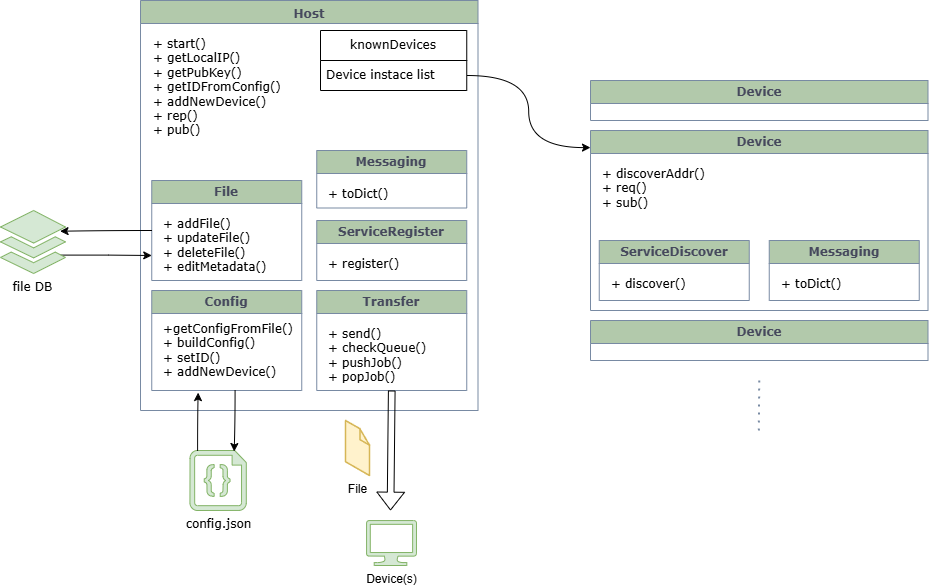

The diagram above was exported from draw.io. Its source (the exported page's mxGraphModel, read from the mxfile embedded in the PNG):
<mxGraphModel dx="1426" dy="841" grid="1" gridSize="10" guides="1" tooltips="1" connect="1" arrows="1" fold="1" page="1" pageScale="1" pageWidth="1600" pageHeight="1200" math="0" shadow="0">
  <root>
    <mxCell id="0" />
    <mxCell id="1" parent="0" />
    <mxCell id="2" value="Host" style="swimlane;whiteSpace=wrap;html=1;strokeColor=#788AA3;fontColor=#46495D;fillColor=#B2C9AB;container=0;align=center;verticalAlign=top;fontFamily=Verdana;labelBackgroundColor=none;fontSize=12;" vertex="1" parent="1">
      <mxGeometry x="240" y="50" width="337.5" height="410" as="geometry" />
    </mxCell>
    <mxCell id="3" value="Messaging" style="swimlane;whiteSpace=wrap;html=1;strokeColor=#788AA3;fontColor=#46495D;fillColor=#B2C9AB;startSize=23;container=0;fontFamily=Verdana;fontSize=12;" vertex="1" parent="2">
      <mxGeometry x="176.25" y="150" width="150" height="57.5" as="geometry" />
    </mxCell>
    <mxCell id="4" value="+ toDict()" style="text;html=1;align=left;verticalAlign=top;whiteSpace=wrap;rounded=0;fontFamily=Verdana;labelBackgroundColor=none;fontSize=12;" vertex="1" parent="3">
      <mxGeometry x="10" y="30" width="130" height="20" as="geometry" />
    </mxCell>
    <mxCell id="5" value="ServiceRegister" style="swimlane;whiteSpace=wrap;html=1;strokeColor=#788AA3;fontColor=#46495D;fillColor=#B2C9AB;startSize=23;container=0;fontFamily=Verdana;fontSize=12;" vertex="1" parent="2">
      <mxGeometry x="176.25" y="220" width="150" height="60" as="geometry" />
    </mxCell>
    <mxCell id="6" value="+ register()" style="text;html=1;align=left;verticalAlign=top;whiteSpace=wrap;rounded=0;fontFamily=Verdana;labelBackgroundColor=none;fontSize=12;" vertex="1" parent="5">
      <mxGeometry x="10" y="30" width="130" height="20" as="geometry" />
    </mxCell>
    <mxCell id="7" value="knownDevices" style="swimlane;fontStyle=0;childLayout=stackLayout;horizontal=1;startSize=30;horizontalStack=0;resizeParent=1;resizeParentMax=0;resizeLast=0;collapsible=1;marginBottom=0;whiteSpace=wrap;html=1;fontFamily=Verdana;fontSize=12;" vertex="1" parent="2">
      <mxGeometry x="180" y="30" width="146.25" height="60" as="geometry" />
    </mxCell>
    <mxCell id="8" value="Device instace list" style="text;strokeColor=none;fillColor=none;align=left;verticalAlign=middle;spacingLeft=4;spacingRight=4;overflow=hidden;points=[[0,0.5],[1,0.5]];portConstraint=eastwest;rotatable=0;whiteSpace=wrap;html=1;fontFamily=Verdana;fontSize=12;" vertex="1" parent="7">
      <mxGeometry y="30" width="146.25" height="30" as="geometry" />
    </mxCell>
    <mxCell id="9" value="&lt;div&gt;+ start()&lt;/div&gt;&lt;div&gt;+ getLocalIP()&lt;/div&gt;&lt;div&gt;+ getPubKey()&lt;/div&gt;&lt;div&gt;+ getIDFromConfig()&lt;/div&gt;+ addNewDevice()&lt;div&gt;+ rep()&lt;/div&gt;&lt;div&gt;+ pub()&lt;/div&gt;" style="text;html=1;align=left;verticalAlign=top;whiteSpace=wrap;rounded=0;fontFamily=Verdana;fontSize=12;fontColor=default;labelBackgroundColor=none;" vertex="1" parent="2">
      <mxGeometry x="11.25" y="30" width="148.75" height="110" as="geometry" />
    </mxCell>
    <mxCell id="10" value="File" style="swimlane;whiteSpace=wrap;html=1;strokeColor=#788AA3;fontColor=#46495D;fillColor=#B2C9AB;container=0;fontFamily=Verdana;fontSize=12;" vertex="1" parent="2">
      <mxGeometry x="11.25" y="180" width="150" height="100" as="geometry" />
    </mxCell>
    <mxCell id="11" value="+ addFile()&lt;div&gt;+ updateFile()&lt;/div&gt;&lt;div&gt;+ deleteFile()&lt;/div&gt;&lt;div&gt;+ editMetadata()&lt;/div&gt;" style="text;html=1;align=left;verticalAlign=top;whiteSpace=wrap;rounded=0;fontFamily=Verdana;fontSize=12;fontColor=default;labelBackgroundColor=none;" vertex="1" parent="10">
      <mxGeometry x="10" y="30" width="130" height="60" as="geometry" />
    </mxCell>
    <mxCell id="12" value="Transfer" style="swimlane;whiteSpace=wrap;html=1;strokeColor=#788AA3;fontColor=#46495D;fillColor=#B2C9AB;container=0;fontFamily=Verdana;fontSize=12;" vertex="1" parent="2">
      <mxGeometry x="176.25" y="290" width="150" height="100" as="geometry" />
    </mxCell>
    <mxCell id="13" value="&lt;font&gt;+ send()&lt;/font&gt;&lt;div&gt;&lt;font&gt;+ checkQueue()&lt;/font&gt;&lt;/div&gt;&lt;div&gt;&lt;font&gt;+ pushJob()&lt;/font&gt;&lt;/div&gt;&lt;div&gt;&lt;font&gt;+ popJob()&lt;/font&gt;&lt;/div&gt;&lt;div&gt;&lt;font&gt;&lt;br&gt;&lt;/font&gt;&lt;/div&gt;" style="text;html=1;align=left;verticalAlign=top;whiteSpace=wrap;rounded=0;fontFamily=Verdana;fontSize=12;fontColor=default;labelBackgroundColor=none;" vertex="1" parent="12">
      <mxGeometry x="10" y="30" width="130" height="70" as="geometry" />
    </mxCell>
    <mxCell id="14" value="Config" style="swimlane;whiteSpace=wrap;html=1;strokeColor=#788AA3;fontColor=#46495D;fillColor=#B2C9AB;container=0;fontFamily=Verdana;fontSize=12;" vertex="1" parent="2">
      <mxGeometry x="11.25" y="290" width="150" height="100" as="geometry" />
    </mxCell>
    <mxCell id="15" value="+getConfigFromFile()&lt;div&gt;+ buildConfig()&lt;/div&gt;&lt;div&gt;+ setID()&lt;/div&gt;&lt;div&gt;+ addNewDevice()&lt;/div&gt;" style="text;html=1;align=left;verticalAlign=top;whiteSpace=wrap;rounded=0;fontFamily=Verdana;labelBackgroundColor=none;fontSize=12;" vertex="1" parent="14">
      <mxGeometry x="10" y="25" width="130" height="75" as="geometry" />
    </mxCell>
    <mxCell id="16" value="Device" style="swimlane;whiteSpace=wrap;html=1;strokeColor=#788AA3;fontColor=#46495D;fillColor=#B2C9AB;container=0;fontFamily=Verdana;fontSize=12;" vertex="1" parent="1">
      <mxGeometry x="690" y="180" width="337.5" height="180" as="geometry" />
    </mxCell>
    <mxCell id="17" value="ServiceDiscover" style="swimlane;whiteSpace=wrap;html=1;strokeColor=#788AA3;fontColor=#46495D;fillColor=#B2C9AB;startSize=23;container=0;fontFamily=Verdana;fontSize=12;" vertex="1" parent="16">
      <mxGeometry x="8.75" y="110" width="150" height="60" as="geometry" />
    </mxCell>
    <mxCell id="18" value="+ discover()" style="text;html=1;align=left;verticalAlign=top;whiteSpace=wrap;rounded=0;fontFamily=Verdana;fontSize=12;" vertex="1" parent="17">
      <mxGeometry x="10" y="30" width="130" height="20" as="geometry" />
    </mxCell>
    <mxCell id="19" value="Messaging" style="swimlane;whiteSpace=wrap;html=1;strokeColor=#788AA3;fontColor=#46495D;fillColor=#B2C9AB;startSize=23;container=0;fontFamily=Verdana;fontSize=12;" vertex="1" parent="16">
      <mxGeometry x="178.75" y="110" width="150" height="60" as="geometry" />
    </mxCell>
    <mxCell id="20" value="+ toDict()" style="text;html=1;align=left;verticalAlign=top;whiteSpace=wrap;rounded=0;fontFamily=Verdana;fontSize=12;" vertex="1" parent="19">
      <mxGeometry x="10" y="30" width="130" height="30" as="geometry" />
    </mxCell>
    <mxCell id="21" value="&lt;div&gt;+ discoverAddr()&lt;/div&gt;&lt;div&gt;+ req()&lt;/div&gt;&lt;div&gt;+ sub()&lt;/div&gt;" style="text;html=1;align=left;verticalAlign=top;whiteSpace=wrap;rounded=0;fontFamily=Verdana;fontSize=12;fontColor=default;labelBackgroundColor=none;" vertex="1" parent="16">
      <mxGeometry x="10" y="30" width="148.75" height="60" as="geometry" />
    </mxCell>
    <mxCell id="22" value="Device" style="swimlane;whiteSpace=wrap;html=1;strokeColor=#788AA3;fontColor=#46495D;fillColor=#B2C9AB;container=0;fontFamily=Verdana;fontSize=12;" vertex="1" parent="1">
      <mxGeometry x="690" y="130" width="337.5" height="40" as="geometry" />
    </mxCell>
    <mxCell id="23" value="Device" style="swimlane;whiteSpace=wrap;html=1;strokeColor=#788AA3;fontColor=#46495D;fillColor=#B2C9AB;container=0;fontFamily=Verdana;fontSize=12;" vertex="1" parent="1">
      <mxGeometry x="690" y="370" width="337.5" height="40" as="geometry" />
    </mxCell>
    <mxCell id="24" value="" style="endArrow=none;dashed=1;html=1;dashPattern=1 3;strokeWidth=2;rounded=0;strokeColor=#788AA3;fontColor=#46495D;fillColor=#B2C9AB;fontFamily=Verdana;fontSize=12;" edge="1" parent="1">
      <mxGeometry width="50" height="50" relative="1" as="geometry">
        <mxPoint x="858.3525" y="480" as="sourcePoint" />
        <mxPoint x="858.7049999999999" y="430" as="targetPoint" />
      </mxGeometry>
    </mxCell>
    <mxCell id="25" value="config.json" style="sketch=0;aspect=fixed;pointerEvents=1;shadow=0;dashed=0;html=1;strokeColor=#82b366;labelPosition=center;verticalLabelPosition=bottom;verticalAlign=top;align=center;fillColor=#d5e8d4;shape=mxgraph.azure.code_file;fontFamily=Verdana;fontSize=12;labelBackgroundColor=default;" vertex="1" parent="1">
      <mxGeometry x="289.4" y="500" width="56.4" height="60" as="geometry" />
    </mxCell>
    <mxCell id="26" style="edgeStyle=orthogonalEdgeStyle;shape=connector;curved=1;rounded=0;orthogonalLoop=1;jettySize=auto;html=1;exitX=0.137;exitY=0.007;exitDx=0;exitDy=0;strokeColor=default;align=center;verticalAlign=middle;fontFamily=Verdana;fontSize=12;fontColor=default;labelBackgroundColor=default;endArrow=classic;exitPerimeter=0;entryX=0.28;entryY=1.028;entryDx=0;entryDy=0;entryPerimeter=0;" edge="1" source="25" target="15" parent="1">
      <mxGeometry relative="1" as="geometry">
        <mxPoint x="290" y="500" as="targetPoint" />
        <mxPoint x="290.25" y="600" as="sourcePoint" />
      </mxGeometry>
    </mxCell>
    <mxCell id="27" style="edgeStyle=orthogonalEdgeStyle;shape=connector;curved=1;rounded=0;orthogonalLoop=1;jettySize=auto;html=1;exitX=0.564;exitY=0.987;exitDx=0;exitDy=0;strokeColor=default;align=center;verticalAlign=middle;fontFamily=Verdana;fontSize=12;fontColor=default;labelBackgroundColor=default;endArrow=classic;entryX=0.785;entryY=0.017;entryDx=0;entryDy=0;entryPerimeter=0;exitPerimeter=0;" edge="1" source="15" target="25" parent="1">
      <mxGeometry relative="1" as="geometry">
        <mxPoint x="359" y="600" as="targetPoint" />
      </mxGeometry>
    </mxCell>
    <mxCell id="28" style="edgeStyle=orthogonalEdgeStyle;shape=connector;curved=1;rounded=0;orthogonalLoop=1;jettySize=auto;html=1;strokeColor=default;align=center;verticalAlign=middle;fontFamily=Verdana;fontSize=12;fontColor=default;labelBackgroundColor=default;endArrow=classic;entryX=0;entryY=0.75;entryDx=0;entryDy=0;exitX=0.925;exitY=0.708;exitDx=0;exitDy=0;exitPerimeter=0;" edge="1" source="29" target="10" parent="1">
      <mxGeometry relative="1" as="geometry">
        <mxPoint x="250" y="370" as="targetPoint" />
        <mxPoint x="140" y="275" as="sourcePoint" />
      </mxGeometry>
    </mxCell>
    <mxCell id="29" value="file DB" style="sketch=0;html=1;aspect=fixed;strokeColor=#82b366;shadow=0;fillColor=#d5e8d4;verticalAlign=top;labelPosition=center;verticalLabelPosition=bottom;shape=mxgraph.gcp2.files;fontFamily=Verdana;fontSize=12;labelBackgroundColor=default;" vertex="1" parent="1">
      <mxGeometry x="100" y="260" width="64.95" height="63" as="geometry" />
    </mxCell>
    <mxCell id="30" style="edgeStyle=orthogonalEdgeStyle;shape=connector;curved=1;rounded=0;orthogonalLoop=1;jettySize=auto;html=1;exitX=0;exitY=0.5;exitDx=0;exitDy=0;strokeColor=default;align=center;verticalAlign=middle;fontFamily=Verdana;fontSize=12;fontColor=default;labelBackgroundColor=default;endArrow=classic;entryX=0.917;entryY=0.329;entryDx=0;entryDy=0;entryPerimeter=0;" edge="1" source="10" target="29" parent="1">
      <mxGeometry relative="1" as="geometry">
        <mxPoint x="130" y="250" as="targetPoint" />
        <mxPoint x="251.25" y="330" as="sourcePoint" />
      </mxGeometry>
    </mxCell>
    <mxCell id="31" value="File" style="verticalLabelPosition=bottom;html=1;verticalAlign=top;strokeWidth=1;align=center;outlineConnect=0;dashed=0;outlineConnect=0;shape=mxgraph.aws3d.file;aspect=fixed;strokeColor=#d6b656;fillColor=#fff2cc;" vertex="1" parent="1">
      <mxGeometry x="445" y="470" width="24" height="55.01" as="geometry" />
    </mxCell>
    <mxCell id="32" value="" style="shape=flexArrow;endArrow=classic;html=1;rounded=0;width=6.666666666666667;endSize=5.616666666666667;exitX=0.5;exitY=1;exitDx=0;exitDy=0;" edge="1" source="13" parent="1">
      <mxGeometry width="50" height="50" relative="1" as="geometry">
        <mxPoint x="490" y="470.02" as="sourcePoint" />
        <mxPoint x="490" y="560" as="targetPoint" />
      </mxGeometry>
    </mxCell>
    <mxCell id="33" value="Device(s)" style="sketch=0;aspect=fixed;pointerEvents=1;shadow=0;dashed=0;html=1;strokeColor=#82b366;labelPosition=center;verticalLabelPosition=bottom;verticalAlign=top;align=center;fillColor=#d5e8d4;shape=mxgraph.azure.computer" vertex="1" parent="1">
      <mxGeometry x="466" y="570" width="50" height="45" as="geometry" />
    </mxCell>
    <mxCell id="34" style="edgeStyle=orthogonalEdgeStyle;rounded=0;orthogonalLoop=1;jettySize=auto;html=1;exitX=1;exitY=0.5;exitDx=0;exitDy=0;entryX=0;entryY=0.095;entryDx=0;entryDy=0;entryPerimeter=0;curved=1;" edge="1" source="8" target="16" parent="1">
      <mxGeometry relative="1" as="geometry" />
    </mxCell>
  </root>
</mxGraphModel>